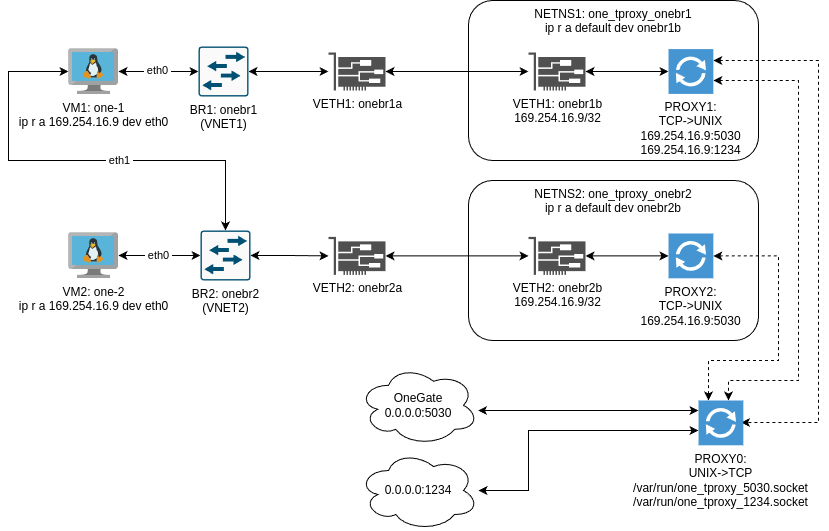

The diagram above was exported from draw.io. Its source (the exported page's mxGraphModel, read from the mxfile embedded in the PNG):
<mxGraphModel dx="819" dy="469" grid="1" gridSize="10" guides="1" tooltips="1" connect="1" arrows="1" fold="1" page="1" pageScale="1" pageWidth="850" pageHeight="500" math="0" shadow="0">
  <root>
    <mxCell id="0" />
    <mxCell id="1" parent="0" />
    <mxCell id="GtZhCGzV1kUGfuRWRD5H-3" value="" style="group" parent="1" vertex="1" connectable="0">
      <mxGeometry x="470.03" y="240" width="290" height="160" as="geometry" />
    </mxCell>
    <mxCell id="VRzvLRjz2sGENCwRI0ut-32" value="NETNS2: one_tproxy_onebr2&lt;br&gt;ip r a default dev&amp;nbsp;&lt;span style=&quot;text-wrap: nowrap;&quot;&gt;onebr2b&lt;/span&gt;" style="rounded=1;whiteSpace=wrap;html=1;verticalAlign=top;" parent="GtZhCGzV1kUGfuRWRD5H-3" vertex="1">
      <mxGeometry width="290" height="160" as="geometry" />
    </mxCell>
    <mxCell id="VRzvLRjz2sGENCwRI0ut-47" style="edgeStyle=orthogonalEdgeStyle;rounded=0;orthogonalLoop=1;jettySize=auto;html=1;startArrow=classic;startFill=1;" parent="GtZhCGzV1kUGfuRWRD5H-3" source="VRzvLRjz2sGENCwRI0ut-34" target="VRzvLRjz2sGENCwRI0ut-39" edge="1">
      <mxGeometry relative="1" as="geometry" />
    </mxCell>
    <mxCell id="VRzvLRjz2sGENCwRI0ut-34" value="VETH2: onebr2b&lt;br&gt;169.254.16.9/32" style="sketch=0;pointerEvents=1;shadow=0;dashed=0;html=1;strokeColor=none;fillColor=#505050;labelPosition=center;verticalLabelPosition=bottom;verticalAlign=top;outlineConnect=0;align=center;shape=mxgraph.office.devices.nic;" parent="GtZhCGzV1kUGfuRWRD5H-3" vertex="1">
      <mxGeometry x="60" y="56.39999999999998" width="57" height="38" as="geometry" />
    </mxCell>
    <mxCell id="VRzvLRjz2sGENCwRI0ut-39" value="PROXY2:&lt;br&gt;TCP-&amp;gt;UNIX&lt;br&gt;169.254.16.9:5030" style="pointerEvents=1;shadow=0;dashed=0;html=1;strokeColor=none;fillColor=#4495D1;labelPosition=center;verticalLabelPosition=bottom;verticalAlign=top;align=center;outlineConnect=0;shape=mxgraph.veeam.2d.proxy;" parent="GtZhCGzV1kUGfuRWRD5H-3" vertex="1">
      <mxGeometry x="200" y="53" width="44.8" height="44.8" as="geometry" />
    </mxCell>
    <mxCell id="VRzvLRjz2sGENCwRI0ut-27" value="" style="group" parent="1" vertex="1" connectable="0">
      <mxGeometry x="70.03" y="106" width="317" height="50" as="geometry" />
    </mxCell>
    <mxCell id="VRzvLRjz2sGENCwRI0ut-1" value="VM1: one-1&lt;br&gt;ip r a 169.254.16.9 dev eth0" style="image;sketch=0;aspect=fixed;html=1;points=[];align=center;fontSize=12;image=img/lib/mscae/VM_Linux.svg;" parent="VRzvLRjz2sGENCwRI0ut-27" vertex="1">
      <mxGeometry y="2" width="50" height="46" as="geometry" />
    </mxCell>
    <mxCell id="VRzvLRjz2sGENCwRI0ut-18" style="edgeStyle=orthogonalEdgeStyle;rounded=0;orthogonalLoop=1;jettySize=auto;html=1;startArrow=classic;startFill=1;" parent="VRzvLRjz2sGENCwRI0ut-27" source="VRzvLRjz2sGENCwRI0ut-3" target="VRzvLRjz2sGENCwRI0ut-14" edge="1">
      <mxGeometry relative="1" as="geometry" />
    </mxCell>
    <mxCell id="VRzvLRjz2sGENCwRI0ut-3" value="BR1: onebr1&lt;div&gt;(VNET1)&lt;/div&gt;" style="sketch=0;points=[[0.015,0.015,0],[0.985,0.015,0],[0.985,0.985,0],[0.015,0.985,0],[0.25,0,0],[0.5,0,0],[0.75,0,0],[1,0.25,0],[1,0.5,0],[1,0.75,0],[0.75,1,0],[0.5,1,0],[0.25,1,0],[0,0.75,0],[0,0.5,0],[0,0.25,0]];verticalLabelPosition=bottom;html=1;verticalAlign=top;aspect=fixed;align=center;pointerEvents=1;shape=mxgraph.cisco19.rect;prIcon=l2_switch;fillColor=#FAFAFA;strokeColor=#005073;" parent="VRzvLRjz2sGENCwRI0ut-27" vertex="1">
      <mxGeometry x="130" width="50" height="50" as="geometry" />
    </mxCell>
    <mxCell id="VRzvLRjz2sGENCwRI0ut-14" value="VETH1: onebr1a" style="sketch=0;pointerEvents=1;shadow=0;dashed=0;html=1;strokeColor=none;fillColor=#505050;labelPosition=center;verticalLabelPosition=bottom;verticalAlign=top;outlineConnect=0;align=center;shape=mxgraph.office.devices.nic;" parent="VRzvLRjz2sGENCwRI0ut-27" vertex="1">
      <mxGeometry x="260" y="6" width="57" height="38" as="geometry" />
    </mxCell>
    <mxCell id="VRzvLRjz2sGENCwRI0ut-15" style="edgeStyle=orthogonalEdgeStyle;rounded=0;orthogonalLoop=1;jettySize=auto;html=1;entryX=0;entryY=0.5;entryDx=0;entryDy=0;entryPerimeter=0;startArrow=classic;startFill=1;" parent="VRzvLRjz2sGENCwRI0ut-27" source="VRzvLRjz2sGENCwRI0ut-1" target="VRzvLRjz2sGENCwRI0ut-3" edge="1">
      <mxGeometry relative="1" as="geometry" />
    </mxCell>
    <mxCell id="VRzvLRjz2sGENCwRI0ut-71" value="&amp;nbsp;eth0&amp;nbsp;" style="edgeLabel;html=1;align=center;verticalAlign=middle;resizable=0;points=[];" parent="VRzvLRjz2sGENCwRI0ut-15" vertex="1" connectable="0">
      <mxGeometry x="-0.0361" y="1" relative="1" as="geometry">
        <mxPoint as="offset" />
      </mxGeometry>
    </mxCell>
    <mxCell id="VRzvLRjz2sGENCwRI0ut-28" style="edgeStyle=orthogonalEdgeStyle;rounded=0;orthogonalLoop=1;jettySize=auto;html=1;entryX=0.5;entryY=0;entryDx=0;entryDy=0;entryPerimeter=0;startArrow=classic;startFill=1;" parent="1" source="VRzvLRjz2sGENCwRI0ut-1" target="VRzvLRjz2sGENCwRI0ut-7" edge="1">
      <mxGeometry relative="1" as="geometry">
        <Array as="points">
          <mxPoint x="10.03" y="131" />
          <mxPoint x="10.03" y="220" />
          <mxPoint x="227.03" y="220" />
        </Array>
      </mxGeometry>
    </mxCell>
    <mxCell id="VRzvLRjz2sGENCwRI0ut-72" value="&amp;nbsp;eth1&amp;nbsp;" style="edgeLabel;html=1;align=center;verticalAlign=middle;resizable=0;points=[];" parent="VRzvLRjz2sGENCwRI0ut-28" vertex="1" connectable="0">
      <mxGeometry x="0.1846" y="-1" relative="1" as="geometry">
        <mxPoint x="1" y="-1" as="offset" />
      </mxGeometry>
    </mxCell>
    <mxCell id="VRzvLRjz2sGENCwRI0ut-35" style="edgeStyle=orthogonalEdgeStyle;rounded=0;orthogonalLoop=1;jettySize=auto;html=1;startArrow=classic;startFill=1;" parent="1" source="VRzvLRjz2sGENCwRI0ut-24" target="VRzvLRjz2sGENCwRI0ut-34" edge="1">
      <mxGeometry relative="1" as="geometry" />
    </mxCell>
    <mxCell id="VRzvLRjz2sGENCwRI0ut-50" value="" style="group;strokeColor=none;" parent="1" vertex="1" connectable="0">
      <mxGeometry x="470.03" y="60" width="290" height="160" as="geometry" />
    </mxCell>
    <mxCell id="VRzvLRjz2sGENCwRI0ut-6" value="NETNS1: one_tproxy_onebr1&lt;br&gt;ip r a default dev&amp;nbsp;&lt;span style=&quot;text-wrap: nowrap;&quot;&gt;onebr1b&lt;/span&gt;" style="rounded=1;whiteSpace=wrap;html=1;verticalAlign=top;align=center;" parent="VRzvLRjz2sGENCwRI0ut-50" vertex="1">
      <mxGeometry width="290" height="160" as="geometry" />
    </mxCell>
    <mxCell id="VRzvLRjz2sGENCwRI0ut-13" value="PROXY1:&lt;br&gt;TCP-&amp;gt;UNIX&lt;br&gt;169.254.16.9:5030&lt;br&gt;169.254.16.9:1234" style="pointerEvents=1;shadow=0;dashed=0;html=1;strokeColor=none;fillColor=#4495D1;labelPosition=center;verticalLabelPosition=bottom;verticalAlign=top;align=center;outlineConnect=0;shape=mxgraph.veeam.2d.proxy;" parent="VRzvLRjz2sGENCwRI0ut-50" vertex="1">
      <mxGeometry x="200" y="48.599999999999994" width="44.8" height="44.8" as="geometry" />
    </mxCell>
    <mxCell id="VRzvLRjz2sGENCwRI0ut-49" style="edgeStyle=orthogonalEdgeStyle;rounded=0;orthogonalLoop=1;jettySize=auto;html=1;startArrow=classic;startFill=1;" parent="VRzvLRjz2sGENCwRI0ut-50" source="VRzvLRjz2sGENCwRI0ut-17" target="VRzvLRjz2sGENCwRI0ut-13" edge="1">
      <mxGeometry relative="1" as="geometry" />
    </mxCell>
    <mxCell id="VRzvLRjz2sGENCwRI0ut-17" value="VETH1: onebr1b&lt;br&gt;169.254.16.9/32" style="sketch=0;pointerEvents=1;shadow=0;dashed=0;html=1;strokeColor=none;fillColor=#505050;labelPosition=center;verticalLabelPosition=bottom;verticalAlign=top;outlineConnect=0;align=center;shape=mxgraph.office.devices.nic;" parent="VRzvLRjz2sGENCwRI0ut-50" vertex="1">
      <mxGeometry x="60" y="52" width="57" height="38" as="geometry" />
    </mxCell>
    <mxCell id="VRzvLRjz2sGENCwRI0ut-19" style="edgeStyle=orthogonalEdgeStyle;rounded=0;orthogonalLoop=1;jettySize=auto;html=1;startArrow=classic;startFill=1;" parent="1" source="VRzvLRjz2sGENCwRI0ut-14" target="VRzvLRjz2sGENCwRI0ut-17" edge="1">
      <mxGeometry relative="1" as="geometry" />
    </mxCell>
    <mxCell id="VRzvLRjz2sGENCwRI0ut-51" style="edgeStyle=orthogonalEdgeStyle;rounded=0;orthogonalLoop=1;jettySize=auto;html=1;startArrow=classic;startFill=1;dashed=1;" parent="1" source="VRzvLRjz2sGENCwRI0ut-39" target="VRzvLRjz2sGENCwRI0ut-43" edge="1">
      <mxGeometry relative="1" as="geometry">
        <Array as="points">
          <mxPoint x="780.03" y="315" />
          <mxPoint x="780.03" y="420" />
          <mxPoint x="710.03" y="420" />
        </Array>
      </mxGeometry>
    </mxCell>
    <mxCell id="VRzvLRjz2sGENCwRI0ut-52" style="edgeStyle=orthogonalEdgeStyle;rounded=0;orthogonalLoop=1;jettySize=auto;html=1;startArrow=classic;startFill=1;dashed=1;" parent="1" target="VRzvLRjz2sGENCwRI0ut-43" edge="1">
      <mxGeometry relative="1" as="geometry">
        <mxPoint x="714.8299999999999" y="140.0044827586207" as="sourcePoint" />
        <mxPoint x="729.9955172413793" y="468.97" as="targetPoint" />
        <Array as="points">
          <mxPoint x="800.03" y="140" />
          <mxPoint x="800.03" y="440" />
          <mxPoint x="730.03" y="440" />
        </Array>
      </mxGeometry>
    </mxCell>
    <mxCell id="VRzvLRjz2sGENCwRI0ut-55" style="edgeStyle=orthogonalEdgeStyle;rounded=0;orthogonalLoop=1;jettySize=auto;html=1;startArrow=classic;startFill=1;dashed=1;" parent="1" source="VRzvLRjz2sGENCwRI0ut-13" edge="1">
      <mxGeometry relative="1" as="geometry">
        <mxPoint x="690.0293103448276" y="108.60000000000002" as="sourcePoint" />
        <mxPoint x="742.4499999999999" y="482" as="targetPoint" />
        <Array as="points">
          <mxPoint x="820.03" y="120" />
          <mxPoint x="820.03" y="482" />
        </Array>
      </mxGeometry>
    </mxCell>
    <mxCell id="VRzvLRjz2sGENCwRI0ut-63" value="" style="group" parent="1" vertex="1" connectable="0">
      <mxGeometry x="360.03" y="424.8" width="384.79999999999995" height="165.2" as="geometry" />
    </mxCell>
    <mxCell id="VRzvLRjz2sGENCwRI0ut-43" value="PROXY0:&lt;br&gt;UNIX-&amp;gt;TCP&lt;br&gt;/var/run/one_tproxy_5030.socket&lt;br&gt;/var/run/one_tproxy_1234.socket" style="pointerEvents=1;shadow=0;dashed=0;html=1;strokeColor=none;fillColor=#4495D1;labelPosition=center;verticalLabelPosition=bottom;verticalAlign=top;align=center;outlineConnect=0;shape=mxgraph.veeam.2d.proxy;" parent="VRzvLRjz2sGENCwRI0ut-63" vertex="1">
      <mxGeometry x="340" y="35.19999999999999" width="44.8" height="44.8" as="geometry" />
    </mxCell>
    <mxCell id="VRzvLRjz2sGENCwRI0ut-57" style="edgeStyle=orthogonalEdgeStyle;rounded=0;orthogonalLoop=1;jettySize=auto;html=1;startArrow=classic;startFill=1;" parent="VRzvLRjz2sGENCwRI0ut-63" source="VRzvLRjz2sGENCwRI0ut-44" target="VRzvLRjz2sGENCwRI0ut-43" edge="1">
      <mxGeometry relative="1" as="geometry">
        <Array as="points">
          <mxPoint x="310" y="45.19999999999999" />
          <mxPoint x="310" y="45.19999999999999" />
        </Array>
      </mxGeometry>
    </mxCell>
    <mxCell id="VRzvLRjz2sGENCwRI0ut-44" value="OneGate&lt;br&gt;0.0.0.0:5030" style="ellipse;shape=cloud;whiteSpace=wrap;html=1;" parent="VRzvLRjz2sGENCwRI0ut-63" vertex="1">
      <mxGeometry width="120" height="80" as="geometry" />
    </mxCell>
    <mxCell id="VRzvLRjz2sGENCwRI0ut-59" style="edgeStyle=orthogonalEdgeStyle;rounded=0;orthogonalLoop=1;jettySize=auto;html=1;startArrow=classic;startFill=1;" parent="VRzvLRjz2sGENCwRI0ut-63" source="VRzvLRjz2sGENCwRI0ut-56" target="VRzvLRjz2sGENCwRI0ut-43" edge="1">
      <mxGeometry relative="1" as="geometry">
        <Array as="points">
          <mxPoint x="170" y="125.19999999999999" />
          <mxPoint x="170" y="65.19999999999999" />
        </Array>
      </mxGeometry>
    </mxCell>
    <mxCell id="VRzvLRjz2sGENCwRI0ut-56" value="0.0.0.0:1234" style="ellipse;shape=cloud;whiteSpace=wrap;html=1;" parent="VRzvLRjz2sGENCwRI0ut-63" vertex="1">
      <mxGeometry y="85.19999999999999" width="120" height="80" as="geometry" />
    </mxCell>
    <mxCell id="GtZhCGzV1kUGfuRWRD5H-2" value="" style="group" parent="1" vertex="1" connectable="0">
      <mxGeometry x="70.03" y="290" width="317" height="50" as="geometry" />
    </mxCell>
    <mxCell id="VRzvLRjz2sGENCwRI0ut-16" style="edgeStyle=orthogonalEdgeStyle;rounded=0;orthogonalLoop=1;jettySize=auto;html=1;startArrow=classic;startFill=1;" parent="GtZhCGzV1kUGfuRWRD5H-2" source="VRzvLRjz2sGENCwRI0ut-2" target="VRzvLRjz2sGENCwRI0ut-7" edge="1">
      <mxGeometry relative="1" as="geometry" />
    </mxCell>
    <mxCell id="VRzvLRjz2sGENCwRI0ut-70" value="&amp;nbsp;eth0&amp;nbsp;" style="edgeLabel;html=1;align=center;verticalAlign=middle;resizable=0;points=[];" parent="VRzvLRjz2sGENCwRI0ut-16" vertex="1" connectable="0">
      <mxGeometry x="-0.026" relative="1" as="geometry">
        <mxPoint as="offset" />
      </mxGeometry>
    </mxCell>
    <mxCell id="VRzvLRjz2sGENCwRI0ut-2" value="VM2: one-2&lt;br&gt;ip r a 169.254.16.9 dev eth0" style="image;sketch=0;aspect=fixed;html=1;points=[];align=center;fontSize=12;image=img/lib/mscae/VM_Linux.svg;" parent="GtZhCGzV1kUGfuRWRD5H-2" vertex="1">
      <mxGeometry y="2" width="50" height="46" as="geometry" />
    </mxCell>
    <mxCell id="VRzvLRjz2sGENCwRI0ut-25" style="edgeStyle=orthogonalEdgeStyle;rounded=0;orthogonalLoop=1;jettySize=auto;html=1;startArrow=classic;startFill=1;" parent="GtZhCGzV1kUGfuRWRD5H-2" source="VRzvLRjz2sGENCwRI0ut-7" target="VRzvLRjz2sGENCwRI0ut-24" edge="1">
      <mxGeometry relative="1" as="geometry" />
    </mxCell>
    <mxCell id="VRzvLRjz2sGENCwRI0ut-7" value="BR2: onebr2&lt;br&gt;(VNET2)" style="sketch=0;points=[[0.015,0.015,0],[0.985,0.015,0],[0.985,0.985,0],[0.015,0.985,0],[0.25,0,0],[0.5,0,0],[0.75,0,0],[1,0.25,0],[1,0.5,0],[1,0.75,0],[0.75,1,0],[0.5,1,0],[0.25,1,0],[0,0.75,0],[0,0.5,0],[0,0.25,0]];verticalLabelPosition=bottom;html=1;verticalAlign=top;aspect=fixed;align=center;pointerEvents=1;shape=mxgraph.cisco19.rect;prIcon=l2_switch;fillColor=#FAFAFA;strokeColor=#005073;" parent="GtZhCGzV1kUGfuRWRD5H-2" vertex="1">
      <mxGeometry x="132" width="50" height="50" as="geometry" />
    </mxCell>
    <mxCell id="VRzvLRjz2sGENCwRI0ut-24" value="VETH2: onebr2a" style="sketch=0;pointerEvents=1;shadow=0;dashed=0;html=1;strokeColor=none;fillColor=#505050;labelPosition=center;verticalLabelPosition=bottom;verticalAlign=top;outlineConnect=0;align=center;shape=mxgraph.office.devices.nic;" parent="GtZhCGzV1kUGfuRWRD5H-2" vertex="1">
      <mxGeometry x="260" y="6.399999999999977" width="57" height="38" as="geometry" />
    </mxCell>
  </root>
</mxGraphModel>